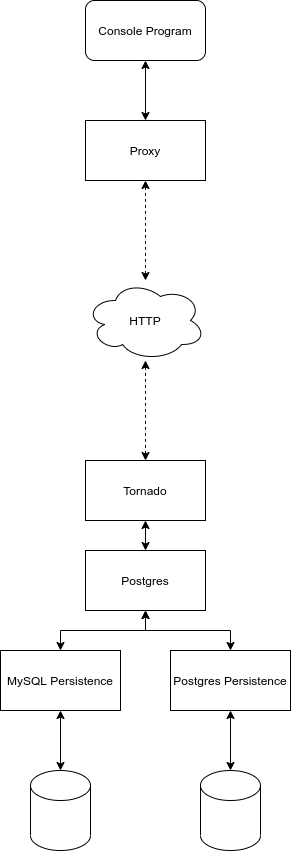

The diagram above was exported from draw.io. Its source (the exported page's mxGraphModel, read from the mxfile embedded in the PNG):
<mxGraphModel dx="1102" dy="1000" grid="1" gridSize="10" guides="1" tooltips="1" connect="1" arrows="1" fold="1" page="1" pageScale="1" pageWidth="827" pageHeight="1169" math="0" shadow="0">
  <root>
    <mxCell id="0" />
    <mxCell id="1" parent="0" />
    <mxCell id="8ylDVXjj0vHjRAfmcSYa-15" style="edgeStyle=orthogonalEdgeStyle;rounded=0;orthogonalLoop=1;jettySize=auto;html=1;exitX=0.5;exitY=1;exitDx=0;exitDy=0;startArrow=classic;startFill=1;" edge="1" parent="1" source="8ylDVXjj0vHjRAfmcSYa-1" target="8ylDVXjj0vHjRAfmcSYa-3">
      <mxGeometry relative="1" as="geometry" />
    </mxCell>
    <mxCell id="8ylDVXjj0vHjRAfmcSYa-1" value="Console Program" style="rounded=1;whiteSpace=wrap;html=1;" vertex="1" parent="1">
      <mxGeometry x="354" y="50" width="120" height="60" as="geometry" />
    </mxCell>
    <mxCell id="8ylDVXjj0vHjRAfmcSYa-16" style="edgeStyle=orthogonalEdgeStyle;rounded=0;orthogonalLoop=1;jettySize=auto;html=1;exitX=0.5;exitY=1;exitDx=0;exitDy=0;entryX=0.5;entryY=0;entryDx=0;entryDy=0;startArrow=classic;startFill=1;dashed=1;" edge="1" parent="1" source="8ylDVXjj0vHjRAfmcSYa-17" target="8ylDVXjj0vHjRAfmcSYa-4">
      <mxGeometry relative="1" as="geometry" />
    </mxCell>
    <mxCell id="8ylDVXjj0vHjRAfmcSYa-3" value="Proxy" style="rounded=0;whiteSpace=wrap;html=1;" vertex="1" parent="1">
      <mxGeometry x="354" y="170" width="120" height="60" as="geometry" />
    </mxCell>
    <mxCell id="8ylDVXjj0vHjRAfmcSYa-14" style="edgeStyle=orthogonalEdgeStyle;rounded=0;orthogonalLoop=1;jettySize=auto;html=1;exitX=0.5;exitY=1;exitDx=0;exitDy=0;entryX=0.5;entryY=0;entryDx=0;entryDy=0;startArrow=classic;startFill=1;" edge="1" parent="1" source="8ylDVXjj0vHjRAfmcSYa-4" target="8ylDVXjj0vHjRAfmcSYa-7">
      <mxGeometry relative="1" as="geometry" />
    </mxCell>
    <mxCell id="8ylDVXjj0vHjRAfmcSYa-4" value="Tornado" style="rounded=0;whiteSpace=wrap;html=1;" vertex="1" parent="1">
      <mxGeometry x="354" y="510" width="120" height="60" as="geometry" />
    </mxCell>
    <mxCell id="8ylDVXjj0vHjRAfmcSYa-12" style="edgeStyle=orthogonalEdgeStyle;rounded=0;orthogonalLoop=1;jettySize=auto;html=1;exitX=0.5;exitY=1;exitDx=0;exitDy=0;entryX=0.5;entryY=0;entryDx=0;entryDy=0;entryPerimeter=0;startArrow=classic;startFill=1;" edge="1" parent="1" source="8ylDVXjj0vHjRAfmcSYa-5" target="8ylDVXjj0vHjRAfmcSYa-10">
      <mxGeometry relative="1" as="geometry" />
    </mxCell>
    <mxCell id="8ylDVXjj0vHjRAfmcSYa-5" value="MySQL Persistence" style="rounded=0;whiteSpace=wrap;html=1;" vertex="1" parent="1">
      <mxGeometry x="269" y="700" width="120" height="60" as="geometry" />
    </mxCell>
    <mxCell id="8ylDVXjj0vHjRAfmcSYa-13" style="edgeStyle=orthogonalEdgeStyle;rounded=0;orthogonalLoop=1;jettySize=auto;html=1;exitX=0.5;exitY=1;exitDx=0;exitDy=0;entryX=0.5;entryY=0;entryDx=0;entryDy=0;entryPerimeter=0;startArrow=classic;startFill=1;" edge="1" parent="1" source="8ylDVXjj0vHjRAfmcSYa-6" target="8ylDVXjj0vHjRAfmcSYa-11">
      <mxGeometry relative="1" as="geometry" />
    </mxCell>
    <mxCell id="8ylDVXjj0vHjRAfmcSYa-6" value="&lt;span&gt;Postgres Persistence&lt;/span&gt;" style="rounded=0;whiteSpace=wrap;html=1;" vertex="1" parent="1">
      <mxGeometry x="439" y="700" width="120" height="60" as="geometry" />
    </mxCell>
    <mxCell id="8ylDVXjj0vHjRAfmcSYa-8" style="edgeStyle=orthogonalEdgeStyle;rounded=0;orthogonalLoop=1;jettySize=auto;html=1;exitX=0.5;exitY=1;exitDx=0;exitDy=0;startArrow=classic;startFill=1;" edge="1" parent="1" source="8ylDVXjj0vHjRAfmcSYa-7" target="8ylDVXjj0vHjRAfmcSYa-5">
      <mxGeometry relative="1" as="geometry" />
    </mxCell>
    <mxCell id="8ylDVXjj0vHjRAfmcSYa-9" style="edgeStyle=orthogonalEdgeStyle;rounded=0;orthogonalLoop=1;jettySize=auto;html=1;exitX=0.5;exitY=1;exitDx=0;exitDy=0;startArrow=classic;startFill=1;" edge="1" parent="1" source="8ylDVXjj0vHjRAfmcSYa-7" target="8ylDVXjj0vHjRAfmcSYa-6">
      <mxGeometry relative="1" as="geometry" />
    </mxCell>
    <mxCell id="8ylDVXjj0vHjRAfmcSYa-7" value="Postgres" style="rounded=0;whiteSpace=wrap;html=1;" vertex="1" parent="1">
      <mxGeometry x="354" y="600" width="120" height="60" as="geometry" />
    </mxCell>
    <mxCell id="8ylDVXjj0vHjRAfmcSYa-10" value="" style="shape=cylinder3;whiteSpace=wrap;html=1;boundedLbl=1;backgroundOutline=1;size=15;" vertex="1" parent="1">
      <mxGeometry x="299" y="820" width="60" height="80" as="geometry" />
    </mxCell>
    <mxCell id="8ylDVXjj0vHjRAfmcSYa-11" value="" style="shape=cylinder3;whiteSpace=wrap;html=1;boundedLbl=1;backgroundOutline=1;size=15;" vertex="1" parent="1">
      <mxGeometry x="469" y="820" width="60" height="80" as="geometry" />
    </mxCell>
    <mxCell id="8ylDVXjj0vHjRAfmcSYa-17" value="HTTP" style="ellipse;shape=cloud;whiteSpace=wrap;html=1;" vertex="1" parent="1">
      <mxGeometry x="354" y="330" width="120" height="80" as="geometry" />
    </mxCell>
    <mxCell id="8ylDVXjj0vHjRAfmcSYa-18" value="" style="edgeStyle=orthogonalEdgeStyle;rounded=0;orthogonalLoop=1;jettySize=auto;html=1;exitX=0.5;exitY=1;exitDx=0;exitDy=0;entryX=0.5;entryY=0;entryDx=0;entryDy=0;startArrow=classic;startFill=1;dashed=1;endArrow=classic;endFill=1;" edge="1" parent="1" source="8ylDVXjj0vHjRAfmcSYa-3" target="8ylDVXjj0vHjRAfmcSYa-17">
      <mxGeometry relative="1" as="geometry">
        <mxPoint x="414" y="230" as="sourcePoint" />
        <mxPoint x="414" y="320" as="targetPoint" />
      </mxGeometry>
    </mxCell>
  </root>
</mxGraphModel>